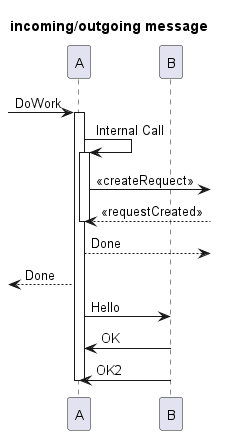

The diagram above was rendered by PlantUML. Its source (embedded in the PNG):
@startuml

title incoming/outgoing message

[-> A : DoWork

activate A

A -> A : Internal Call

activate A

A ->] : << createRequect >>

A <--] : << requestCreated >>

deactivate A

A -->] : Done

[<-- A : Done

A -> B : Hello

A <- B : OK

B -> A : OK2

deactivate A

@enduml